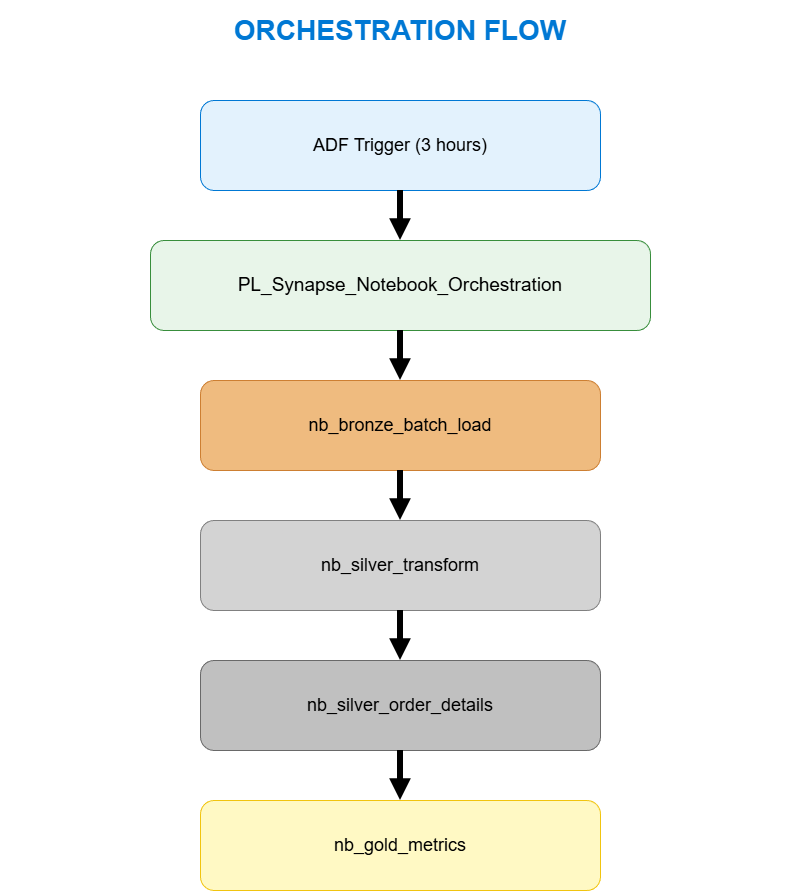

The diagram above was exported from draw.io. Its source (the exported page's mxGraphModel, read from the mxfile embedded in the PNG):
<mxGraphModel dx="1416" dy="705" grid="1" gridSize="10" guides="1" tooltips="1" connect="1" arrows="1" fold="1" page="1" pageScale="1" pageWidth="850" pageHeight="1100" math="0" shadow="0">
  <root>
    <mxCell id="0" />
    <mxCell id="1" parent="0" />
    <mxCell id="5GkGdfcd6qf4nApFtKXI-1" parent="1" style="text;html=1;strokeColor=none;fillColor=none;align=center;verticalAlign=middle;whiteSpace=wrap;rounded=0;fontSize=28;fontStyle=1;fontColor=#0078D4;" value="ORCHESTRATION FLOW" vertex="1">
      <mxGeometry height="60" width="800" x="460" y="840" as="geometry" />
    </mxCell>
    <mxCell id="5GkGdfcd6qf4nApFtKXI-2" parent="1" style="rounded=1;whiteSpace=wrap;html=1;fillColor=#E3F2FD;strokeColor=#0078D4;fontColor=#000000;fontSize=18;align=center;verticalAlign=middle;" value="ADF Trigger (3 hours)" vertex="1">
      <mxGeometry height="90" width="400" x="660" y="940" as="geometry" />
    </mxCell>
    <mxCell id="5GkGdfcd6qf4nApFtKXI-3" parent="1" style="rounded=1;whiteSpace=wrap;html=1;fillColor=#E8F5E9;strokeColor=#388E3C;fontColor=#000000;fontSize=19;align=center;verticalAlign=middle;" value="PL_Synapse_Notebook_Orchestration" vertex="1">
      <mxGeometry height="90" width="500" x="610" y="1080" as="geometry" />
    </mxCell>
    <mxCell id="5GkGdfcd6qf4nApFtKXI-4" parent="1" style="rounded=1;whiteSpace=wrap;html=1;fillColor=#EFBB7F;strokeColor=#CD7F32;fontColor=#000000;fontSize=18;align=center;verticalAlign=middle;" value="nb_bronze_batch_load" vertex="1">
      <mxGeometry height="90" width="400" x="660" y="1220" as="geometry" />
    </mxCell>
    <mxCell id="5GkGdfcd6qf4nApFtKXI-5" parent="1" style="rounded=1;whiteSpace=wrap;html=1;fillColor=#D3D3D3;strokeColor=#808080;fontColor=#000000;fontSize=18;align=center;verticalAlign=middle;" value="nb_silver_transform" vertex="1">
      <mxGeometry height="90" width="400" x="660" y="1360" as="geometry" />
    </mxCell>
    <mxCell id="5GkGdfcd6qf4nApFtKXI-6" parent="1" style="rounded=1;whiteSpace=wrap;html=1;fillColor=#C0C0C0;strokeColor=#696969;fontColor=#000000;fontSize=18;align=center;verticalAlign=middle;" value="nb_silver_order_details" vertex="1">
      <mxGeometry height="90" width="400" x="660" y="1500" as="geometry" />
    </mxCell>
    <mxCell id="5GkGdfcd6qf4nApFtKXI-7" parent="1" style="rounded=1;whiteSpace=wrap;html=1;fillColor=#FFF9C4;strokeColor=#F1C40F;fontColor=#000000;fontSize=18;align=center;verticalAlign=middle;" value="nb_gold_metrics" vertex="1">
      <mxGeometry height="90" width="400" x="660" y="1640" as="geometry" />
    </mxCell>
    <mxCell id="5GkGdfcd6qf4nApFtKXI-8" edge="1" parent="1" source="5GkGdfcd6qf4nApFtKXI-2" style="endArrow=block;endFill=1;strokeColor=#000000;strokeWidth=6;curved=0;exitX=0.5;exitY=1;entryX=0.5;entryY=0;" target="5GkGdfcd6qf4nApFtKXI-3">
      <mxGeometry relative="1" as="geometry" />
    </mxCell>
    <mxCell id="5GkGdfcd6qf4nApFtKXI-9" edge="1" parent="1" source="5GkGdfcd6qf4nApFtKXI-3" style="endArrow=block;endFill=1;strokeColor=#000000;strokeWidth=6;curved=0;exitX=0.5;exitY=1;entryX=0.5;entryY=0;" target="5GkGdfcd6qf4nApFtKXI-4">
      <mxGeometry relative="1" as="geometry" />
    </mxCell>
    <mxCell id="5GkGdfcd6qf4nApFtKXI-10" edge="1" parent="1" source="5GkGdfcd6qf4nApFtKXI-4" style="endArrow=block;endFill=1;strokeColor=#000000;strokeWidth=6;curved=0;exitX=0.5;exitY=1;entryX=0.5;entryY=0;" target="5GkGdfcd6qf4nApFtKXI-5">
      <mxGeometry relative="1" as="geometry" />
    </mxCell>
    <mxCell id="5GkGdfcd6qf4nApFtKXI-11" edge="1" parent="1" source="5GkGdfcd6qf4nApFtKXI-5" style="endArrow=block;endFill=1;strokeColor=#000000;strokeWidth=6;curved=0;exitX=0.5;exitY=1;entryX=0.5;entryY=0;" target="5GkGdfcd6qf4nApFtKXI-6">
      <mxGeometry relative="1" as="geometry" />
    </mxCell>
    <mxCell id="5GkGdfcd6qf4nApFtKXI-12" edge="1" parent="1" source="5GkGdfcd6qf4nApFtKXI-6" style="endArrow=block;endFill=1;strokeColor=#000000;strokeWidth=6;curved=0;exitX=0.5;exitY=1;entryX=0.5;entryY=0;" target="5GkGdfcd6qf4nApFtKXI-7">
      <mxGeometry relative="1" as="geometry" />
    </mxCell>
  </root>
</mxGraphModel>